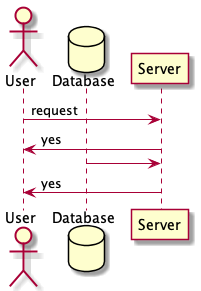

The diagram above was rendered by PlantUML. Its source (embedded in the PNG):
@startuml
actor User

database Database
User -> Server: request
Server -> User: yes
Database -> Server: 
Server -> User: yes

@enduml